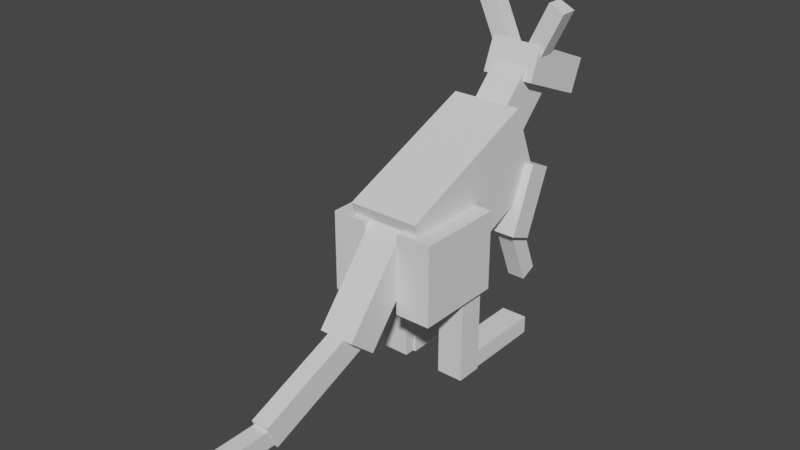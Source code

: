 # Source: Kangaroo3.blend  (saved by Blender 2.91.10; exported with 4.5.12 LTS)
import bpy
from mathutils import Matrix  # noqa: F401  (used for matrix-valued properties, if any)

bpy.ops.wm.read_factory_settings(use_empty=True)
scene = bpy.context.scene
scene.name = 'Scene'

# ---- collections
col_collection = bpy.data.collections.new('Collection'); scene.collection.children.link(col_collection)

# ---- world
world_world = bpy.data.worlds.new('World'); scene.world = world_world
world_world.use_nodes = True; world_world.node_tree.nodes.clear()
_N = world_world.node_tree.nodes; _L = world_world.node_tree.links
n0 = _N.new('ShaderNodeOutputWorld'); n0.name = 'World Output'; n0.location = (300, 300)
n1 = _N.new('ShaderNodeBackground'); n1.name = 'Background'; n1.location = (10, 300)
n1.inputs[0].default_value = (0.05088, 0.05088, 0.05088, 1.0)
_L.new(n1.outputs[0], n0.inputs[0])
n0.is_active_output = True
world_world.color = (0.05088, 0.05088, 0.05088)
world_world.use_sun_shadow = False
world_world.sun_shadow_jitter_overblur = 0.0

# ---- meshes
me_w_rfel_018 = bpy.data.meshes.new('Würfel.018')
me_w_rfel_018.from_pydata([(-7.0, -4.0, 0.0), (-7.0, -4.0, 4.0), (-7.0, 2.0, 0.0), (-7.0, 2.0, 4.0), (2.0, -4.0, 0.0), (2.0, -4.0, 4.0), (2.0, 2.0, 0.0), (2.0, 2.0, 4.0)], [], [(0, 1, 3, 2), (2, 3, 7, 6), (6, 7, 5, 4), (4, 5, 1, 0), (2, 6, 4, 0), (7, 3, 1, 5)])
_uv = me_w_rfel_018.uv_layers.new(name='UV-Map')
_uv.uv.foreach_set('vector', [0.1172, 0.5391, 0.1172, 0.5703, 0.07031, 0.5703, 0.07031, 0.5391, 0.07031, 0.5391, 0.07031, 0.5703, 0.0, 0.5703, 0.0, 0.5391, 0.2344, 0.5391, 0.2344, 0.5703, 0.1875, 0.5703, 0.1875, 0.5391, 0.1875, 0.5391, 0.1875, 0.5703, 0.1172, 0.5703, 0.1172, 0.5391, 0.1172, 0.5703, 0.1172, 0.6406, 0.1641, 0.6406, 0.1641, 0.5703, 0.07031, 0.6406, 0.07031, 0.5703, 0.1172, 0.5703, 0.1172, 0.6406])
me_w_rfel_018.use_remesh_fix_poles = True
me_w_rfel_018.use_remesh_preserve_attributes = False
me_w_rfel_018.use_mirror_vertex_groups = False
me_w_rfel_018.update()
me_w_rfel_019 = bpy.data.meshes.new('Würfel.019')
me_w_rfel_019.from_pydata([(-7.0, -3.0, 0.0), (-7.0, -3.0, 5.0), (-7.0, 1.0, 0.0), (-7.0, 1.0, 5.0), (4.0, -3.0, 0.0), (4.0, -3.0, 5.0), (4.0, 1.0, 0.0), (4.0, 1.0, 5.0)], [], [(0, 1, 3, 2), (2, 3, 7, 6), (6, 7, 5, 4), (4, 5, 1, 0), (2, 6, 4, 0), (7, 3, 1, 5)])
_uv = me_w_rfel_019.uv_layers.new(name='UV-Map')
_uv.uv.foreach_set('vector', [0.4531, 0.5312, 0.4531, 0.5703, 0.4219, 0.5703, 0.4219, 0.5312, 0.4219, 0.5312, 0.4219, 0.5703, 0.3359, 0.5703, 0.3359, 0.5312, 0.5703, 0.5312, 0.5703, 0.5703, 0.5391, 0.5703, 0.5391, 0.5312, 0.5391, 0.5312, 0.5391, 0.5703, 0.4531, 0.5703, 0.4531, 0.5312, 0.4531, 0.5703, 0.4531, 0.6562, 0.4844, 0.6562, 0.4844, 0.5703, 0.4219, 0.6562, 0.4219, 0.5703, 0.4531, 0.5703, 0.4531, 0.6562])
me_w_rfel_019.use_remesh_fix_poles = True
me_w_rfel_019.use_remesh_preserve_attributes = False
me_w_rfel_019.use_mirror_vertex_groups = False
me_w_rfel_019.update()
me_w_rfel_020 = bpy.data.meshes.new('Würfel.020')
me_w_rfel_020.from_pydata([(0.0, -5.0, -2.0), (0.0, -5.0, 8.0), (0.0, 3.0, -2.0), (0.0, 3.0, 8.0), (18.0, -5.0, -2.0), (18.0, -5.0, 8.0), (18.0, 3.0, -2.0), (18.0, 3.0, 8.0)], [], [(0, 1, 3, 2), (2, 3, 7, 6), (6, 7, 5, 4), (4, 5, 1, 0), (2, 6, 4, 0), (7, 3, 1, 5)])
_uv = me_w_rfel_020.uv_layers.new(name='UV-Map')
_uv.uv.foreach_set('vector', [0.2031, 0.7812, 0.2031, 0.8594, 0.1406, 0.8594, 0.1406, 0.7812, 0.1406, 0.7812, 0.1406, 0.8594, 0.0, 0.8594, 0.0, 0.7812, 0.4062, 0.7812, 0.4062, 0.8594, 0.3438, 0.8594, 0.3438, 0.7812, 0.3438, 0.7812, 0.3438, 0.8594, 0.2031, 0.8594, 0.2031, 0.7812, 0.2031, 0.8594, 0.2031, 1.0, 0.2656, 1.0, 0.2656, 0.8594, 0.1406, 1.0, 0.1406, 0.8594, 0.2031, 0.8594, 0.2031, 1.0])
me_w_rfel_020.use_remesh_fix_poles = True
me_w_rfel_020.use_remesh_preserve_attributes = False
me_w_rfel_020.use_mirror_vertex_groups = False
me_w_rfel_020.update()
me_w_rfel_021 = bpy.data.meshes.new('Würfel.021')
me_w_rfel_021.from_pydata([(0.0, -3.0, 0.0), (0.0, -3.0, 9.0), (0.0, 1.0, 0.0), (0.0, 1.0, 9.0), (10.0, -3.0, 0.0), (10.0, -3.0, 9.0), (10.0, 1.0, 0.0), (10.0, 1.0, 9.0)], [], [(0, 1, 3, 2), (2, 3, 7, 6), (6, 7, 5, 4), (4, 5, 1, 0), (2, 6, 4, 0), (7, 3, 1, 5)])
_uv = me_w_rfel_021.uv_layers.new(name='UV-Map')
_uv.uv.foreach_set('vector', [0.4531, 0.7109, 0.4531, 0.7812, 0.4219, 0.7812, 0.4219, 0.7109, 0.4219, 0.7109, 0.4219, 0.7812, 0.3438, 0.7812, 0.3438, 0.7109, 0.5625, 0.7109, 0.5625, 0.7812, 0.5312, 0.7812, 0.5312, 0.7109, 0.5312, 0.7109, 0.5312, 0.7812, 0.4531, 0.7812, 0.4531, 0.7109, 0.4531, 0.7812, 0.4531, 0.8594, 0.4844, 0.8594, 0.4844, 0.7812, 0.4219, 0.8594, 0.4219, 0.7812, 0.4531, 0.7812, 0.4531, 0.8594])
me_w_rfel_021.use_remesh_fix_poles = True
me_w_rfel_021.use_remesh_preserve_attributes = False
me_w_rfel_021.use_mirror_vertex_groups = False
me_w_rfel_021.update()
me_w_rfel_022 = bpy.data.meshes.new('Würfel.022')
me_w_rfel_022.from_pydata([(0.0, -3.0, 0.0), (0.0, -3.0, 9.0), (0.0, 1.0, 0.0), (0.0, 1.0, 9.0), (10.0, -3.0, 0.0), (10.0, -3.0, 9.0), (10.0, 1.0, 0.0), (10.0, 1.0, 9.0)], [], [(0, 1, 3, 2), (2, 3, 7, 6), (6, 7, 5, 4), (4, 5, 1, 0), (2, 6, 4, 0), (7, 3, 1, 5)])
_uv = me_w_rfel_022.uv_layers.new(name='UV-Map')
_uv.uv.foreach_set('vector', [0.3125, 0.5703, 0.3125, 0.6406, 0.2812, 0.6406, 0.2812, 0.5703, 0.2812, 0.5703, 0.2812, 0.6406, 0.2031, 0.6406, 0.2031, 0.5703, 0.4219, 0.5703, 0.4219, 0.6406, 0.3906, 0.6406, 0.3906, 0.5703, 0.3906, 0.5703, 0.3906, 0.6406, 0.3125, 0.6406, 0.3125, 0.5703, 0.3125, 0.6406, 0.3125, 0.7188, 0.3438, 0.7188, 0.3438, 0.6406, 0.2812, 0.7188, 0.2812, 0.6406, 0.3125, 0.6406, 0.3125, 0.7188])
me_w_rfel_022.use_remesh_fix_poles = True
me_w_rfel_022.use_remesh_preserve_attributes = False
me_w_rfel_022.use_mirror_vertex_groups = False
me_w_rfel_022.update()
me_w_rfel_023 = bpy.data.meshes.new('Würfel.023')
me_w_rfel_023.from_pydata([(-1.0, 0.0, -4.0), (-1.0, 0.0, 2.0), (-1.0, 2.0, -4.0), (-1.0, 2.0, 2.0), (1.0, 0.0, -4.0), (1.0, 0.0, 2.0), (1.0, 2.0, -4.0), (1.0, 2.0, 2.0)], [], [(0, 1, 3, 2), (2, 3, 7, 6), (6, 7, 5, 4), (4, 5, 1, 0), (2, 6, 4, 0), (7, 3, 1, 5)])
_uv = me_w_rfel_023.uv_layers.new(name='UV-Map')
_uv.uv.foreach_set('vector', [0.2656, 0.7188, 0.2656, 0.7656, 0.25, 0.7656, 0.25, 0.7188, 0.25, 0.7188, 0.25, 0.7656, 0.2344, 0.7656, 0.2344, 0.7188, 0.2969, 0.7188, 0.2969, 0.7656, 0.2812, 0.7656, 0.2812, 0.7188, 0.2812, 0.7188, 0.2812, 0.7656, 0.2656, 0.7656, 0.2656, 0.7188, 0.2656, 0.7656, 0.2656, 0.7812, 0.2812, 0.7812, 0.2812, 0.7656, 0.25, 0.7812, 0.25, 0.7656, 0.2656, 0.7656, 0.2656, 0.7812])
me_w_rfel_023.use_remesh_fix_poles = True
me_w_rfel_023.use_remesh_preserve_attributes = False
me_w_rfel_023.use_mirror_vertex_groups = False
me_w_rfel_023.update()
me_w_rfel_024 = bpy.data.meshes.new('Würfel.024')
me_w_rfel_024.from_pydata([(-1.0, 0.0, -4.0), (-1.0, 0.0, 2.0), (-1.0, 2.0, -4.0), (-1.0, 2.0, 2.0), (1.0, 0.0, -4.0), (1.0, 0.0, 2.0), (1.0, 2.0, -4.0), (1.0, 2.0, 2.0)], [], [(0, 1, 3, 2), (2, 3, 7, 6), (6, 7, 5, 4), (4, 5, 1, 0), (2, 6, 4, 0), (7, 3, 1, 5)])
_uv = me_w_rfel_024.uv_layers.new(name='UV-Map')
_uv.uv.foreach_set('vector', [0.2031, 0.7188, 0.2031, 0.7656, 0.1875, 0.7656, 0.1875, 0.7188, 0.1875, 0.7188, 0.1875, 0.7656, 0.1719, 0.7656, 0.1719, 0.7188, 0.2344, 0.7188, 0.2344, 0.7656, 0.2188, 0.7656, 0.2188, 0.7188, 0.2188, 0.7188, 0.2188, 0.7656, 0.2031, 0.7656, 0.2031, 0.7188, 0.2031, 0.7656, 0.2031, 0.7812, 0.2188, 0.7812, 0.2188, 0.7656, 0.1875, 0.7812, 0.1875, 0.7656, 0.2031, 0.7656, 0.2031, 0.7812])
me_w_rfel_024.use_remesh_fix_poles = True
me_w_rfel_024.use_remesh_preserve_attributes = False
me_w_rfel_024.use_mirror_vertex_groups = False
me_w_rfel_024.update()
me_w_rfel_025 = bpy.data.meshes.new('Würfel.025')
me_w_rfel_025.from_pydata([(0.0, -3.0, -3.0), (0.0, -3.0, 1.0), (0.0, 1.0, -3.0), (0.0, 1.0, 1.0), (14.0, -3.0, -3.0), (14.0, -3.0, 1.0), (14.0, 1.0, -3.0), (14.0, 1.0, 1.0)], [], [(0, 1, 3, 2), (2, 3, 7, 6), (6, 7, 5, 4), (4, 5, 1, 0), (2, 6, 4, 0), (7, 3, 1, 5)])
_uv = me_w_rfel_025.uv_layers.new(name='UV-Map')
_uv.uv.foreach_set('vector', [0.1406, 0.6406, 0.1406, 0.6719, 0.1094, 0.6719, 0.1094, 0.6406, 0.1094, 0.6406, 0.1094, 0.6719, 0.0, 0.6719, 0.0, 0.6406, 0.2812, 0.6406, 0.2812, 0.6719, 0.25, 0.6719, 0.25, 0.6406, 0.25, 0.6406, 0.25, 0.6719, 0.1406, 0.6719, 0.1406, 0.6406, 0.1406, 0.6719, 0.1406, 0.7812, 0.1719, 0.7812, 0.1719, 0.6719, 0.1094, 0.7812, 0.1094, 0.6719, 0.1406, 0.6719, 0.1406, 0.7812])
me_w_rfel_025.use_remesh_fix_poles = True
me_w_rfel_025.use_remesh_preserve_attributes = False
me_w_rfel_025.use_mirror_vertex_groups = False
me_w_rfel_025.update()
me_w_rfel_026 = bpy.data.meshes.new('Würfel.026')
me_w_rfel_026.from_pydata([(0.0, -2.0, 0.0), (0.0, -2.0, 3.0), (0.0, 0.0, 0.0), (0.0, 0.0, 3.0), (13.0, -2.0, 0.0), (13.0, -2.0, 3.0), (13.0, 0.0, 0.0), (13.0, 0.0, 3.0)], [], [(0, 1, 3, 2), (2, 3, 7, 6), (6, 7, 5, 4), (4, 5, 1, 0), (2, 6, 4, 0), (7, 3, 1, 5)])
_uv = me_w_rfel_026.uv_layers.new(name='UV-Map')
_uv.uv.foreach_set('vector', [0.3828, 0.875, 0.3828, 0.8984, 0.3672, 0.8984, 0.3672, 0.875, 0.3672, 0.875, 0.3672, 0.8984, 0.2656, 0.8984, 0.2656, 0.875, 0.5, 0.875, 0.5, 0.8984, 0.4844, 0.8984, 0.4844, 0.875, 0.4844, 0.875, 0.4844, 0.8984, 0.3828, 0.8984, 0.3828, 0.875, 0.3828, 0.8984, 0.3828, 1.0, 0.3984, 1.0, 0.3984, 0.8984, 0.3672, 1.0, 0.3672, 0.8984, 0.3828, 0.8984, 0.3828, 1.0])
me_w_rfel_026.use_remesh_fix_poles = True
me_w_rfel_026.use_remesh_preserve_attributes = False
me_w_rfel_026.use_mirror_vertex_groups = False
me_w_rfel_026.update()
me_w_rfel_027 = bpy.data.meshes.new('Würfel.027')
me_w_rfel_027.from_pydata([(0.0, 0.0, -10.0), (0.0, 0.0, 1.0), (0.0, 3.0, -10.0), (0.0, 3.0, 1.0), (3.0, 0.0, -10.0), (3.0, 0.0, 1.0), (3.0, 3.0, -10.0), (3.0, 3.0, 1.0)], [], [(0, 1, 3, 2), (2, 3, 7, 6), (6, 7, 5, 4), (4, 5, 1, 0), (2, 6, 4, 0), (7, 3, 1, 5)])
_uv = me_w_rfel_027.uv_layers.new(name='UV-Map')
_uv.uv.foreach_set('vector', [0.04688, 0.6719, 0.04688, 0.7578, 0.02344, 0.7578, 0.02344, 0.6719, 0.02344, 0.6719, 0.02344, 0.7578, 0.0, 0.7578, 0.0, 0.6719, 0.09375, 0.6719, 0.09375, 0.7578, 0.07031, 0.7578, 0.07031, 0.6719, 0.07031, 0.6719, 0.07031, 0.7578, 0.04688, 0.7578, 0.04688, 0.6719, 0.04688, 0.7578, 0.04688, 0.7812, 0.07031, 0.7812, 0.07031, 0.7578, 0.02344, 0.7812, 0.02344, 0.7578, 0.04688, 0.7578, 0.04688, 0.7812])
me_w_rfel_027.use_remesh_fix_poles = True
me_w_rfel_027.use_remesh_preserve_attributes = False
me_w_rfel_027.use_mirror_vertex_groups = False
me_w_rfel_027.update()
me_w_rfel_028 = bpy.data.meshes.new('Würfel.028')
me_w_rfel_028.from_pydata([(0.0, 0.0, -10.0), (0.0, 0.0, 1.0), (0.0, 3.0, -10.0), (0.0, 3.0, 1.0), (3.0, 0.0, -10.0), (3.0, 0.0, 1.0), (3.0, 3.0, -10.0), (3.0, 3.0, 1.0)], [], [(0, 1, 3, 2), (2, 3, 7, 6), (6, 7, 5, 4), (4, 5, 1, 0), (2, 6, 4, 0), (7, 3, 1, 5)])
_uv = me_w_rfel_028.uv_layers.new(name='UV-Map')
_uv.uv.foreach_set('vector', [0.04688, 0.8906, 0.04688, 0.9766, 0.02344, 0.9766, 0.02344, 0.8906, 0.02344, 0.8906, 0.02344, 0.9766, 0.0, 0.9766, 0.0, 0.8906, 0.09375, 0.8906, 0.09375, 0.9766, 0.07031, 0.9766, 0.07031, 0.8906, 0.07031, 0.8906, 0.07031, 0.9766, 0.04688, 0.9766, 0.04688, 0.8906, 0.04688, 0.9766, 0.04688, 1.0, 0.07031, 1.0, 0.07031, 0.9766, 0.02344, 1.0, 0.02344, 0.9766, 0.04688, 0.9766, 0.04688, 1.0])
me_w_rfel_028.use_remesh_fix_poles = True
me_w_rfel_028.use_remesh_preserve_attributes = False
me_w_rfel_028.use_mirror_vertex_groups = False
me_w_rfel_028.update()
me_w_rfel_029 = bpy.data.meshes.new('Würfel.029')
me_w_rfel_029.from_pydata([(0.0, -1.0, 0.0), (0.0, -1.0, 2.0), (0.0, 1.0, 0.0), (0.0, 1.0, 2.0), (9.0, -1.0, 0.0), (9.0, -1.0, 2.0), (9.0, 1.0, 0.0), (9.0, 1.0, 2.0)], [], [(0, 1, 3, 2), (2, 3, 7, 6), (6, 7, 5, 4), (4, 5, 1, 0), (2, 6, 4, 0), (7, 3, 1, 5)])
_uv = me_w_rfel_029.uv_layers.new(name='UV-Map')
_uv.uv.foreach_set('vector', [0.5625, 0.4375, 0.5625, 0.4531, 0.5469, 0.4531, 0.5469, 0.4375, 0.5469, 0.4375, 0.5469, 0.4531, 0.4766, 0.4531, 0.4766, 0.4375, 0.6484, 0.4375, 0.6484, 0.4531, 0.6328, 0.4531, 0.6328, 0.4375, 0.6328, 0.4375, 0.6328, 0.4531, 0.5625, 0.4531, 0.5625, 0.4375, 0.5625, 0.4531, 0.5625, 0.5234, 0.5781, 0.5234, 0.5781, 0.4531, 0.5469, 0.5234, 0.5469, 0.4531, 0.5625, 0.4531, 0.5625, 0.5234])
me_w_rfel_029.use_remesh_fix_poles = True
me_w_rfel_029.use_remesh_preserve_attributes = False
me_w_rfel_029.use_mirror_vertex_groups = False
me_w_rfel_029.update()
me_w_rfel_030 = bpy.data.meshes.new('Würfel.030')
me_w_rfel_030.from_pydata([(-8.0, 0.0, 0.0), (-8.0, 0.0, 2.0), (-8.0, 3.0, 0.0), (-8.0, 3.0, 2.0), (3.0, 0.0, 0.0), (3.0, 0.0, 2.0), (3.0, 3.0, 0.0), (3.0, 3.0, 2.0)], [], [(0, 1, 3, 2), (2, 3, 7, 6), (6, 7, 5, 4), (4, 5, 1, 0), (2, 6, 4, 0), (7, 3, 1, 5)])
_uv = me_w_rfel_030.uv_layers.new(name='UV-Map')
_uv.uv.foreach_set('vector', [0.2578, 0.4688, 0.2578, 0.4844, 0.2344, 0.4844, 0.2344, 0.4688, 0.2344, 0.4688, 0.2344, 0.4844, 0.1484, 0.4844, 0.1484, 0.4688, 0.3672, 0.4688, 0.3672, 0.4844, 0.3438, 0.4844, 0.3438, 0.4688, 0.3438, 0.4688, 0.3438, 0.4844, 0.2578, 0.4844, 0.2578, 0.4688, 0.2578, 0.4844, 0.2578, 0.5703, 0.2812, 0.5703, 0.2812, 0.4844, 0.2344, 0.5703, 0.2344, 0.4844, 0.2578, 0.4844, 0.2578, 0.5703])
me_w_rfel_030.use_remesh_fix_poles = True
me_w_rfel_030.use_remesh_preserve_attributes = False
me_w_rfel_030.use_mirror_vertex_groups = False
me_w_rfel_030.update()
me_w_rfel_031 = bpy.data.meshes.new('Würfel.031')
me_w_rfel_031.from_pydata([(-8.0, 0.0, 0.0), (-8.0, 0.0, 2.0), (-8.0, 3.0, 0.0), (-8.0, 3.0, 2.0), (3.0, 0.0, 0.0), (3.0, 0.0, 2.0), (3.0, 3.0, 0.0), (3.0, 3.0, 2.0)], [], [(0, 1, 3, 2), (2, 3, 7, 6), (6, 7, 5, 4), (4, 5, 1, 0), (2, 6, 4, 0), (7, 3, 1, 5)])
_uv = me_w_rfel_031.uv_layers.new(name='UV-Map')
_uv.uv.foreach_set('vector', [0.5078, 0.8984, 0.5078, 0.9141, 0.4844, 0.9141, 0.4844, 0.8984, 0.4844, 0.8984, 0.4844, 0.9141, 0.3984, 0.9141, 0.3984, 0.8984, 0.6172, 0.8984, 0.6172, 0.9141, 0.5938, 0.9141, 0.5938, 0.8984, 0.5938, 0.8984, 0.5938, 0.9141, 0.5078, 0.9141, 0.5078, 0.8984, 0.5078, 0.9141, 0.5078, 1.0, 0.5312, 1.0, 0.5312, 0.9141, 0.4844, 1.0, 0.4844, 0.9141, 0.5078, 0.9141, 0.5078, 1.0])
me_w_rfel_031.use_remesh_fix_poles = True
me_w_rfel_031.use_remesh_preserve_attributes = False
me_w_rfel_031.use_mirror_vertex_groups = False
me_w_rfel_031.update()
me_w_rfel_032 = bpy.data.meshes.new('Würfel.032')
me_w_rfel_032.from_pydata([(-1.0, -1.0, -7.0), (-1.0, -1.0, 1.0), (-1.0, 2.0, -7.0), (-1.0, 2.0, 1.0), (2.0, -1.0, -7.0), (2.0, -1.0, 1.0), (2.0, 2.0, -7.0), (2.0, 2.0, 1.0)], [], [(0, 1, 3, 2), (2, 3, 7, 6), (6, 7, 5, 4), (4, 5, 1, 0), (2, 6, 4, 0), (7, 3, 1, 5)])
_uv = me_w_rfel_032.uv_layers.new(name='UV-Map')
_uv.uv.foreach_set('vector', [0.3516, 0.4453, 0.3516, 0.5078, 0.3281, 0.5078, 0.3281, 0.4453, 0.3281, 0.4453, 0.3281, 0.5078, 0.3047, 0.5078, 0.3047, 0.4453, 0.3984, 0.4453, 0.3984, 0.5078, 0.375, 0.5078, 0.375, 0.4453, 0.375, 0.4453, 0.375, 0.5078, 0.3516, 0.5078, 0.3516, 0.4453, 0.3516, 0.5078, 0.3516, 0.5312, 0.375, 0.5312, 0.375, 0.5078, 0.3281, 0.5312, 0.3281, 0.5078, 0.3516, 0.5078, 0.3516, 0.5312])
me_w_rfel_032.use_remesh_fix_poles = True
me_w_rfel_032.use_remesh_preserve_attributes = False
me_w_rfel_032.use_mirror_vertex_groups = False
me_w_rfel_032.update()
me_w_rfel_033 = bpy.data.meshes.new('Würfel.033')
me_w_rfel_033.from_pydata([(-1.0, -1.0, -7.0), (-1.0, -1.0, 1.0), (-1.0, 2.0, -7.0), (-1.0, 2.0, 1.0), (2.0, -1.0, -7.0), (2.0, -1.0, 1.0), (2.0, 2.0, -7.0), (2.0, 2.0, 1.0)], [], [(0, 1, 3, 2), (2, 3, 7, 6), (6, 7, 5, 4), (4, 5, 1, 0), (2, 6, 4, 0), (7, 3, 1, 5)])
_uv = me_w_rfel_033.uv_layers.new(name='UV-Map')
_uv.uv.foreach_set('vector', [0.04688, 0.4453, 0.04688, 0.5078, 0.02344, 0.5078, 0.02344, 0.4453, 0.02344, 0.4453, 0.02344, 0.5078, 0.0, 0.5078, 0.0, 0.4453, 0.09375, 0.4453, 0.09375, 0.5078, 0.07031, 0.5078, 0.07031, 0.4453, 0.07031, 0.4453, 0.07031, 0.5078, 0.04688, 0.5078, 0.04688, 0.4453, 0.04688, 0.5078, 0.04688, 0.5312, 0.07031, 0.5312, 0.07031, 0.5078, 0.02344, 0.5312, 0.02344, 0.5078, 0.04688, 0.5078, 0.04688, 0.5312])
me_w_rfel_033.use_remesh_fix_poles = True
me_w_rfel_033.use_remesh_preserve_attributes = False
me_w_rfel_033.use_mirror_vertex_groups = False
me_w_rfel_033.update()
me_w_rfel_034 = bpy.data.meshes.new('Würfel.034')
me_w_rfel_034.from_pydata([(-2.0, 0.0, -6.0), (-2.0, 0.0, 2.0), (-2.0, 2.0, -6.0), (-2.0, 2.0, 2.0), (0.0, 0.0, -6.0), (0.0, 0.0, 2.0), (0.0, 2.0, -6.0), (0.0, 2.0, 2.0)], [], [(0, 1, 3, 2), (2, 3, 7, 6), (6, 7, 5, 4), (4, 5, 1, 0), (2, 6, 4, 0), (7, 3, 1, 5)])
_uv = me_w_rfel_034.uv_layers.new(name='UV-Map')
_uv.uv.foreach_set('vector', [0.5156, 0.6328, 0.5156, 0.6953, 0.5, 0.6953, 0.5, 0.6328, 0.5, 0.6328, 0.5, 0.6953, 0.4844, 0.6953, 0.4844, 0.6328, 0.5469, 0.6328, 0.5469, 0.6953, 0.5312, 0.6953, 0.5312, 0.6328, 0.5312, 0.6328, 0.5312, 0.6953, 0.5156, 0.6953, 0.5156, 0.6328, 0.5156, 0.6953, 0.5156, 0.7109, 0.5312, 0.7109, 0.5312, 0.6953, 0.5, 0.7109, 0.5, 0.6953, 0.5156, 0.6953, 0.5156, 0.7109])
me_w_rfel_034.use_remesh_fix_poles = True
me_w_rfel_034.use_remesh_preserve_attributes = False
me_w_rfel_034.use_mirror_vertex_groups = False
me_w_rfel_034.update()
me_w_rfel_035 = bpy.data.meshes.new('Würfel.035')
me_w_rfel_035.from_pydata([(-2.0, 0.0, -6.0), (-2.0, 0.0, 2.0), (-2.0, 2.0, -6.0), (-2.0, 2.0, 2.0), (0.0, 0.0, -6.0), (0.0, 0.0, 2.0), (0.0, 2.0, -6.0), (0.0, 2.0, 2.0)], [], [(0, 1, 3, 2), (2, 3, 7, 6), (6, 7, 5, 4), (4, 5, 1, 0), (2, 6, 4, 0), (7, 3, 1, 5)])
_uv = me_w_rfel_035.uv_layers.new(name='UV-Map')
_uv.uv.foreach_set('vector', [0.5156, 0.8203, 0.5156, 0.8828, 0.5, 0.8828, 0.5, 0.8203, 0.5, 0.8203, 0.5, 0.8828, 0.4844, 0.8828, 0.4844, 0.8203, 0.5469, 0.8203, 0.5469, 0.8828, 0.5312, 0.8828, 0.5312, 0.8203, 0.5312, 0.8203, 0.5312, 0.8828, 0.5156, 0.8828, 0.5156, 0.8203, 0.5156, 0.8828, 0.5156, 0.8984, 0.5312, 0.8984, 0.5312, 0.8828, 0.5, 0.8984, 0.5, 0.8828, 0.5156, 0.8828, 0.5156, 0.8984])
me_w_rfel_035.use_remesh_fix_poles = True
me_w_rfel_035.use_remesh_preserve_attributes = False
me_w_rfel_035.use_mirror_vertex_groups = False
me_w_rfel_035.update()
arm_skelett = bpy.data.armatures.new('Skelett')  # bones are not reproduced
arm_skelett_001 = bpy.data.armatures.new('Skelett.001')  # bones are not reproduced
arm_skelett_002 = bpy.data.armatures.new('Skelett.002')  # bones are not reproduced
arm_skelett_003 = bpy.data.armatures.new('Skelett.003')  # bones are not reproduced
arm_skelett_004 = bpy.data.armatures.new('Skelett.004')  # bones are not reproduced
arm_skelett_005 = bpy.data.armatures.new('Skelett.005')  # bones are not reproduced
arm_skelett_006 = bpy.data.armatures.new('Skelett.006')  # bones are not reproduced
arm_skelett_007 = bpy.data.armatures.new('Skelett.007')  # bones are not reproduced
arm_skelett_008 = bpy.data.armatures.new('Skelett.008')  # bones are not reproduced
arm_skelett_009 = bpy.data.armatures.new('Skelett.009')  # bones are not reproduced
arm_skelett_010 = bpy.data.armatures.new('Skelett.010')  # bones are not reproduced
arm_skelett_011 = bpy.data.armatures.new('Skelett.011')  # bones are not reproduced

# ---- objects
ob_cube_001 = bpy.data.objects.new('cube.001', me_w_rfel_018)
ob_cube_002 = bpy.data.objects.new('cube.002', me_w_rfel_019)
ob_cube_003 = bpy.data.objects.new('cube.003', me_w_rfel_020)
ob_cube_004 = bpy.data.objects.new('cube.004', me_w_rfel_021)
ob_cube_005 = bpy.data.objects.new('cube.005', me_w_rfel_022)
ob_cube_006 = bpy.data.objects.new('cube.006', me_w_rfel_023)
ob_cube_007 = bpy.data.objects.new('cube.007', me_w_rfel_024)
ob_cube_008 = bpy.data.objects.new('cube.008', me_w_rfel_025)
ob_cube_009 = bpy.data.objects.new('cube.009', me_w_rfel_026)
ob_cube_010 = bpy.data.objects.new('cube.010', me_w_rfel_027)
ob_cube_011 = bpy.data.objects.new('cube.011', me_w_rfel_028)
ob_cube_012 = bpy.data.objects.new('cube.012', me_w_rfel_029)
ob_cube_013 = bpy.data.objects.new('cube.013', me_w_rfel_030)
ob_cube_014 = bpy.data.objects.new('cube.014', me_w_rfel_031)
ob_cube_015 = bpy.data.objects.new('cube.015', me_w_rfel_032)
ob_cube_016 = bpy.data.objects.new('cube.016', me_w_rfel_033)
ob_cube_017 = bpy.data.objects.new('cube.017', me_w_rfel_034)
ob_cube = bpy.data.objects.new('cube', me_w_rfel_035)
ob_skelett = bpy.data.objects.new('Skelett', arm_skelett)
ob_skelett_001 = bpy.data.objects.new('Skelett.001', arm_skelett_001)
ob_skelett_002 = bpy.data.objects.new('Skelett.002', arm_skelett_002)
ob_skelett_003 = bpy.data.objects.new('Skelett.003', arm_skelett_003)
ob_skelett_004 = bpy.data.objects.new('Skelett.004', arm_skelett_004)
ob_skelett_005 = bpy.data.objects.new('Skelett.005', arm_skelett_005)
ob_skelett_006 = bpy.data.objects.new('Skelett.006', arm_skelett_006)
ob_skelett_007 = bpy.data.objects.new('Skelett.007', arm_skelett_007)
ob_skelett_008 = bpy.data.objects.new('Skelett.008', arm_skelett_008)
ob_skelett_009 = bpy.data.objects.new('Skelett.009', arm_skelett_009)
ob_skelett_010 = bpy.data.objects.new('Skelett.010', arm_skelett_010)
ob_skelett_011 = bpy.data.objects.new('Skelett.011', arm_skelett_011)

# ---- transforms, parenting, visibility, modifiers, constraints
ob_cube_001.parent = ob_skelett
ob_cube_001.matrix_parent_inverse = Matrix(((0.4331, -0.0, 0.0, -0.0), (-0.0, 0.3647, -0.2336, 1.486), (0.0, 0.2336, 0.3647, -5.188), (-0.0, 0.0, -0.0, 1.0)))
ob_cube_001.location = (0.3889, 4.251, 13.11)
ob_cube_001.rotation_euler = (0.0, -0.3927, -1.57)
ob_cube_001.scale = (0.4653, 0.4653, 0.4653)
ob_cube_001.lineart.crease_threshold = 0.0
_vg = ob_cube_001.vertex_groups.new(name='Bone')
_vg.add([0, 1, 2, 3, 4, 5, 6, 7], 1.0, 'REPLACE')
_m = ob_cube_001.modifiers.new('Skelett', 'ARMATURE')
_m.object = ob_skelett
ob_cube_002.parent = ob_skelett_001
ob_cube_002.matrix_parent_inverse = Matrix(((0.4515, -0.0, 0.0, -0.0), (-0.0, 0.325, -0.3133, 2.709), (0.0, 0.3133, 0.325, -3.076), (-0.0, 0.0, -0.0, 1.0)))
ob_cube_002.location = (0.3889, 3.13, 10.32)
ob_cube_002.rotation_euler = (0.0, 0.7854, -1.57)
ob_cube_002.scale = (0.4653, 0.4653, 0.4653)
ob_cube_002.lineart.crease_threshold = 0.0
_vg = ob_cube_002.vertex_groups.new(name='Bone')
_vg.add([0, 1, 2, 3, 4, 5, 6, 7], 1.0, 'REPLACE')
_m = ob_cube_002.modifiers.new('Skelett', 'ARMATURE')
_m.object = ob_skelett_001
ob_cube_003.parent = ob_skelett_002
ob_cube_003.matrix_parent_inverse = Matrix(((0.3071, -0.0, -0.0, -0.0), (-0.0, 0.3071, 0.0, 0.4313), (-0.0, -0.0, 0.3071, -3.288), (-0.0, 0.0, -0.0, 1.0)))
ob_cube_003.location = (0.3889, 3.13, 9.345)
ob_cube_003.rotation_euler = (0.0, 0.3927, -1.57)
ob_cube_003.scale = (0.4653, 0.4653, 0.4653)
ob_cube_003.lineart.crease_threshold = 0.0
_vg = ob_cube_003.vertex_groups.new(name='Bone')
_vg.add([0, 1, 2, 3, 4, 5, 6, 7], 1.0, 'REPLACE')
_m = ob_cube_003.modifiers.new('Skelett', 'ARMATURE')
_m.object = ob_skelett_002
ob_cube_004.parent = ob_skelett_002
ob_cube_004.matrix_parent_inverse = Matrix(((0.3071, -0.0, -0.0, -0.0), (-0.0, 0.3071, 0.0, 0.4313), (-0.0, -0.0, 0.3071, -3.288), (-0.0, 0.0, -0.0, 1.0)))
ob_cube_004.location = (-1.47, -1.524, 4.734)
ob_cube_004.rotation_euler = (0.0, -0.0, -1.57)
ob_cube_004.scale = (0.4653, 0.4653, 0.4653)
ob_cube_004.lineart.crease_threshold = 0.0
_vg = ob_cube_004.vertex_groups.new(name='Bone')
_vg.add([0, 1, 2, 3, 4, 5, 6, 7], 1.0, 'REPLACE')
_m = ob_cube_004.modifiers.new('Skelett', 'ARMATURE')
_m.object = ob_skelett_002
ob_cube_005.parent = ob_skelett_002
ob_cube_005.matrix_parent_inverse = Matrix(((0.3071, -0.0, -0.0, -0.0), (-0.0, 0.3071, 0.0, 0.4313), (-0.0, -0.0, 0.3071, -3.288), (-0.0, 0.0, -0.0, 1.0)))
ob_cube_005.location = (2.252, -1.523, 4.734)
ob_cube_005.rotation_euler = (0.0, -0.0, -1.57)
ob_cube_005.scale = (0.4653, 0.4653, 0.4653)
ob_cube_005.lineart.crease_threshold = 0.0
_vg = ob_cube_005.vertex_groups.new(name='Bone')
_vg.add([0, 1, 2, 3, 4, 5, 6, 7], 1.0, 'REPLACE')
_m = ob_cube_005.modifiers.new('Skelett', 'ARMATURE')
_m.object = ob_skelett_002
ob_cube_006.parent = ob_skelett
ob_cube_006.matrix_parent_inverse = Matrix(((0.4331, -0.0, 0.0, -0.0), (-0.0, 0.3647, -0.2336, 1.486), (0.0, 0.2336, 0.3647, -5.188), (-0.0, 0.0, -0.0, 1.0)))
ob_cube_006.location = (1.218, 4.597, 16.48)
ob_cube_006.rotation_euler = (-0.4479, 0.0001839, -1.57)
ob_cube_006.scale = (0.4653, 0.4653, 0.4653)
ob_cube_006.lineart.crease_threshold = 0.0
_vg = ob_cube_006.vertex_groups.new(name='Bone')
_vg.add([0, 1, 2, 3, 4, 5, 6, 7], 1.0, 'REPLACE')
_m = ob_cube_006.modifiers.new('Skelett', 'ARMATURE')
_m.object = ob_skelett
ob_cube_007.parent = ob_skelett
ob_cube_007.matrix_parent_inverse = Matrix(((0.4331, -0.0, 0.0, -0.0), (-0.0, 0.3647, -0.2336, 1.486), (0.0, 0.2336, 0.3647, -5.188), (-0.0, 0.0, -0.0, 1.0)))
ob_cube_007.location = (-2.058, 4.596, 16.09)
ob_cube_007.rotation_euler = (0.4284, -0.0001764, -1.57)
ob_cube_007.scale = (0.4653, 0.4653, 0.4653)
ob_cube_007.lineart.crease_threshold = 0.0
_vg = ob_cube_007.vertex_groups.new(name='Bone')
_vg.add([0, 1, 2, 3, 4, 5, 6, 7], 1.0, 'REPLACE')
_m = ob_cube_007.modifiers.new('Skelett', 'ARMATURE')
_m.object = ob_skelett
ob_cube_008.parent = ob_skelett_003
ob_cube_008.matrix_parent_inverse = Matrix(((0.3852, 0.0, 0.0, -0.0), (0.0, -0.2929, 0.2501, -3.443), (-0.0, -0.2501, -0.2929, 1.95), (-0.0, 0.0, -0.0, 1.0)))
ob_cube_008.location = (0.3923, -4.781, 9.387)
ob_cube_008.rotation_euler = (6.282e-05, 0.8798, -1.57)
ob_cube_008.scale = (0.4653, 0.4653, 0.4653)
ob_cube_008.lineart.crease_threshold = 0.0
_vg = ob_cube_008.vertex_groups.new(name='Bone')
_vg.add([0, 1, 2, 3, 4, 5, 6, 7], 1.0, 'REPLACE')
_m = ob_cube_008.modifiers.new('Skelett', 'ARMATURE')
_m.object = ob_skelett_003
ob_cube_009.parent = ob_skelett_004
ob_cube_009.matrix_parent_inverse = Matrix(((0.528, 0.0, 0.0, -0.0), (0.0, -0.1599, 0.5032, -3.42), (-0.0, -0.5032, -0.1599, -3.419), (-0.0, 0.0, -0.0, 1.0)))
ob_cube_009.location = (0.3931, -8.045, 3.681)
ob_cube_009.rotation_euler = (0.0, 0.3927, -1.57)
ob_cube_009.scale = (0.4653, 0.4653, 0.4653)
ob_cube_009.lineart.crease_threshold = 0.0
_vg = ob_cube_009.vertex_groups.new(name='Bone')
_vg.add([0, 1, 2, 3, 4, 5, 6, 7], 1.0, 'REPLACE')
_m = ob_cube_009.modifiers.new('Skelett', 'ARMATURE')
_m.object = ob_skelett_004
ob_cube_010.parent = ob_skelett_007
ob_cube_010.matrix_parent_inverse = Matrix(((0.4194, 0.0, 0.0, 0.8322), (0.0, -0.4194, -0.007093, -0.9401), (-0.0, 0.007093, -0.4194, 2.471), (-0.0, 0.0, 0.0, 1.0)))
ob_cube_010.location = (-2.498, -1.661, 4.734)
ob_cube_010.rotation_euler = (0.0, -0.0, -1.57)
ob_cube_010.scale = (0.4653, 0.4653, 0.4653)
ob_cube_010.lineart.crease_threshold = 0.0
_vg = ob_cube_010.vertex_groups.new(name='Bone')
_vg.add([0, 1, 2, 3, 4, 5, 6, 7], 1.0, 'REPLACE')
_m = ob_cube_010.modifiers.new('Skelett', 'ARMATURE')
_m.object = ob_skelett_007
ob_cube_011.parent = ob_skelett_006
ob_cube_011.matrix_parent_inverse = Matrix(((0.4194, -0.0, 0.0, -0.7609), (0.0, -0.4194, -0.007093, -0.9401), (-0.0, 0.007093, -0.4194, 2.471), (-0.0, 0.0, 0.0, 1.0)))
ob_cube_011.location = (1.002, -1.718, 4.734)
ob_cube_011.rotation_euler = (0.0, -0.0, -1.57)
ob_cube_011.scale = (0.4653, 0.4653, 0.4653)
ob_cube_011.lineart.crease_threshold = 0.0
_vg = ob_cube_011.vertex_groups.new(name='Bone')
_vg.add([0, 1, 2, 3, 4, 5, 6, 7], 1.0, 'REPLACE')
_m = ob_cube_011.modifiers.new('Skelett', 'ARMATURE')
_m.object = ob_skelett_006
ob_cube_012.parent = ob_skelett_005
ob_cube_012.matrix_parent_inverse = Matrix(((0.6568, 0.0, 0.0, -0.0), (0.0, -0.008921, 0.6567, -1.423), (-0.0, -0.6567, -0.008921, -8.514), (-0.0, 0.0, -0.0, 1.0)))
ob_cube_012.location = (-0.07008, -13.34, 1.568)
ob_cube_012.rotation_euler = (0.0, -0.0, -1.57)
ob_cube_012.scale = (0.4303, 0.4303, 0.4303)
ob_cube_012.lineart.crease_threshold = 0.0
_vg = ob_cube_012.vertex_groups.new(name='Bone')
_vg.add([0, 1, 2, 3, 4, 5, 6, 7], 1.0, 'REPLACE')
_m = ob_cube_012.modifiers.new('Skelett', 'ARMATURE')
_m.object = ob_skelett_005
ob_cube_013.parent = ob_skelett_011
ob_cube_013.matrix_parent_inverse = Matrix(((0.6657, -0.0, 0.0, 1.245), (-0.0, 0.0297, -0.665, 0.4), (-0.0, 0.665, 0.0297, 1.855), (-0.0, 0.0, -0.0, 1.0)))
ob_cube_013.location = (-2.401, -1.059, 0.0318)
ob_cube_013.rotation_euler = (0.0, -0.0, -1.57)
ob_cube_013.scale = (0.4653, 0.4653, 0.4653)
ob_cube_013.lineart.crease_threshold = 0.0
_vg = ob_cube_013.vertex_groups.new(name='Bone')
_vg.add([0, 1, 2, 3, 4, 5, 6, 7], 1.0, 'REPLACE')
_m = ob_cube_013.modifiers.new('Skelett', 'ARMATURE')
_m.object = ob_skelett_011
ob_cube_014.parent = ob_skelett_010
ob_cube_014.matrix_parent_inverse = Matrix(((0.6657, -0.0, -0.0, -1.149), (-0.0, 0.0297, -0.665, 0.4), (-0.0, 0.665, 0.0297, 1.855), (-0.0, 0.0, -0.0, 1.0)))
ob_cube_014.location = (0.8561, -1.058, 0.02907)
ob_cube_014.rotation_euler = (0.0, -0.0, -1.57)
ob_cube_014.scale = (0.4653, 0.4653, 0.4653)
ob_cube_014.lineart.crease_threshold = 0.0
_vg = ob_cube_014.vertex_groups.new(name='Bone')
_vg.add([0, 1, 2, 3, 4, 5, 6, 7], 1.0, 'REPLACE')
_m = ob_cube_014.modifiers.new('Skelett', 'ARMATURE')
_m.object = ob_skelett_010
ob_cube_015.parent = ob_skelett_009
ob_cube_015.matrix_parent_inverse = Matrix(((0.4194, 0.0, 0.0, 0.6411), (0.0, -0.3882, -0.1589, 2.418), (0.0, 0.1589, -0.3882, 3.669), (-0.0, 0.0, 0.0, 1.0)))
ob_cube_015.location = (-1.938, 3.217, 8.922)
ob_cube_015.rotation_euler = (0.0, -0.3927, -1.57)
ob_cube_015.scale = (0.4653, 0.4653, 0.4653)
ob_cube_015.lineart.crease_threshold = 0.0
_vg = ob_cube_015.vertex_groups.new(name='Bone')
_vg.add([0, 1, 2, 3, 4, 5, 6, 7], 1.0, 'REPLACE')
_m = ob_cube_015.modifiers.new('Skelett', 'ARMATURE')
_m.object = ob_skelett_009
ob_cube_016.parent = ob_skelett_008
ob_cube_016.matrix_parent_inverse = Matrix(((0.4194, -0.0, 0.0, -0.6286), (0.0, -0.3882, -0.1589, 2.418), (0.0, 0.1589, -0.3882, 3.669), (-0.0, 0.0, 0.0, 1.0)))
ob_cube_016.location = (1.32, 3.262, 8.922)
ob_cube_016.rotation_euler = (0.0, -0.3927, -1.57)
ob_cube_016.scale = (0.4653, 0.4653, 0.4653)
ob_cube_016.lineart.crease_threshold = 0.0
_vg = ob_cube_016.vertex_groups.new(name='Bone')
_vg.add([0, 1, 2, 3, 4, 5, 6, 7], 1.0, 'REPLACE')
_m = ob_cube_016.modifiers.new('Skelett', 'ARMATURE')
_m.object = ob_skelett_008
ob_cube_017.parent = ob_skelett_009
ob_cube_017.matrix_parent_inverse = Matrix(((0.4194, 0.0, 0.0, 0.6411), (0.0, -0.3882, -0.1589, 2.418), (0.0, 0.1589, -0.3882, 3.669), (-0.0, 0.0, 0.0, 1.0)))
ob_cube_017.location = (-2.119, 1.733, 5.665)
ob_cube_017.rotation_euler = (0.0, 0.3927, -1.57)
ob_cube_017.scale = (0.4653, 0.4653, 0.4653)
ob_cube_017.lineart.crease_threshold = 0.0
_vg = ob_cube_017.vertex_groups.new(name='Bone')
_vg.add([0, 1, 2, 3, 4, 5, 6, 7], 1.0, 'REPLACE')
_m = ob_cube_017.modifiers.new('Skelett', 'ARMATURE')
_m.object = ob_skelett_009
ob_cube.parent = ob_skelett_008
ob_cube.matrix_parent_inverse = Matrix(((0.4194, -0.0, 0.0, -0.6286), (0.0, -0.3882, -0.1589, 2.418), (0.0, 0.1589, -0.3882, 3.669), (-0.0, 0.0, 0.0, 1.0)))
ob_cube.location = (0.9904, 1.734, 5.665)
ob_cube.rotation_euler = (0.0, 0.3927, -1.57)
ob_cube.scale = (0.4653, 0.4653, 0.4653)
ob_cube.lineart.crease_threshold = 0.0
_vg = ob_cube.vertex_groups.new(name='Bone')
_vg.add([0, 1, 2, 3, 4, 5, 6, 7], 1.0, 'REPLACE')
_m = ob_cube.modifiers.new('Skelett', 'ARMATURE')
_m.object = ob_skelett_008
ob_skelett.location = (0.0, 3.569, 11.94)
ob_skelett.rotation_euler = (-0.5696, -0.0, 0.0)
ob_skelett.scale = (2.309, 2.309, 2.309)
ob_skelett.show_in_front = True
ob_skelett.lineart.crease_threshold = 0.0
ob_skelett_001.location = (0.0, 0.4096, 9.07)
ob_skelett_001.rotation_euler = (-0.7671, -0.0, 0.0)
ob_skelett_001.scale = (2.215, 2.215, 2.215)
ob_skelett_001.show_in_front = True
ob_skelett_001.lineart.crease_threshold = 0.0
ob_skelett_002.location = (0.0, -1.404, 10.71)
ob_skelett_002.scale = (3.256, 3.256, 3.256)
ob_skelett_002.show_in_front = True
ob_skelett_002.lineart.crease_threshold = 0.0
ob_skelett_003.location = (0.0, -3.511, 9.655)
ob_skelett_003.rotation_euler = (2.435, -0.0, 0.0)
ob_skelett_003.scale = (2.596, 2.596, 2.596)
ob_skelett_003.show_in_front = True
ob_skelett_003.lineart.crease_threshold = 0.0
ob_skelett_004.location = (0.0, -8.134, 4.213)
ob_skelett_004.rotation_euler = (1.878, -0.0, 0.0)
ob_skelett_004.scale = (1.894, 1.894, 1.894)
ob_skelett_004.show_in_front = True
ob_skelett_004.lineart.crease_threshold = 0.0
ob_skelett_005.location = (0.0, -12.99, 1.99)
ob_skelett_005.rotation_euler = (1.584, -0.0, 0.0)
ob_skelett_005.scale = (1.523, 1.523, 1.523)
ob_skelett_005.show_in_front = True
ob_skelett_005.lineart.crease_threshold = 0.0
ob_skelett_006.location = (1.814, -2.341, 5.852)
ob_skelett_006.rotation_euler = (-3.125, -0.0, 0.0)
ob_skelett_006.scale = (2.384, 2.384, 2.384)
ob_skelett_006.show_in_front = True
ob_skelett_006.lineart.crease_threshold = 0.0
ob_skelett_007.location = (-1.984, -2.341, 5.852)
ob_skelett_007.rotation_euler = (-3.125, -0.0, 0.0)
ob_skelett_007.scale = (2.384, 2.384, 2.384)
ob_skelett_007.show_in_front = True
ob_skelett_007.lineart.crease_threshold = 0.0
ob_skelett_008.location = (1.499, 2.019, 10.28)
ob_skelett_008.rotation_euler = (-2.753, -0.0, 0.0)
ob_skelett_008.scale = (2.384, 2.384, 2.384)
ob_skelett_008.show_in_front = True
ob_skelett_008.lineart.crease_threshold = 0.0
ob_skelett_009.location = (-1.528, 2.019, 10.28)
ob_skelett_009.rotation_euler = (-2.753, -0.0, 0.0)
ob_skelett_009.scale = (2.384, 2.384, 2.384)
ob_skelett_009.show_in_front = True
ob_skelett_009.lineart.crease_threshold = 0.0
ob_skelett_010.location = (1.727, -2.81, 0.4759)
ob_skelett_010.rotation_euler = (-1.526, -0.0, 0.0)
ob_skelett_010.scale = (1.502, 1.502, 1.502)
ob_skelett_010.show_in_front = True
ob_skelett_010.lineart.crease_threshold = 0.0
ob_skelett_011.location = (-1.87, -2.81, 0.4759)
ob_skelett_011.rotation_euler = (-1.526, -0.0, 0.0)
ob_skelett_011.scale = (1.502, 1.502, 1.502)
ob_skelett_011.show_in_front = True
ob_skelett_011.lineart.crease_threshold = 0.0

# ---- collection membership
scene.collection.objects.link(ob_cube_001)
scene.collection.objects.link(ob_cube_002)
scene.collection.objects.link(ob_cube_003)
scene.collection.objects.link(ob_cube_004)
scene.collection.objects.link(ob_cube_005)
scene.collection.objects.link(ob_cube_006)
scene.collection.objects.link(ob_cube_007)
scene.collection.objects.link(ob_cube_008)
scene.collection.objects.link(ob_cube_009)
scene.collection.objects.link(ob_cube_010)
scene.collection.objects.link(ob_cube_011)
scene.collection.objects.link(ob_cube_012)
scene.collection.objects.link(ob_cube_013)
scene.collection.objects.link(ob_cube_014)
scene.collection.objects.link(ob_cube_015)
scene.collection.objects.link(ob_cube_016)
scene.collection.objects.link(ob_cube_017)
scene.collection.objects.link(ob_cube)
scene.collection.objects.link(ob_skelett)
scene.collection.objects.link(ob_skelett_001)
scene.collection.objects.link(ob_skelett_002)
scene.collection.objects.link(ob_skelett_003)
scene.collection.objects.link(ob_skelett_004)
scene.collection.objects.link(ob_skelett_005)
scene.collection.objects.link(ob_skelett_006)
scene.collection.objects.link(ob_skelett_007)
scene.collection.objects.link(ob_skelett_008)
scene.collection.objects.link(ob_skelett_009)
scene.collection.objects.link(ob_skelett_010)
scene.collection.objects.link(ob_skelett_011)

# ---- scene / render settings (as saved in the file)
scene.frame_start = 1; scene.frame_end = 300; scene.frame_set(200)
scene.render.engine = 'BLENDER_EEVEE_NEXT'
scene.cycles.use_denoising = False
scene.cycles.samples = 128
scene.cycles.sampling_pattern = 'TABULATED_SOBOL'
scene.cycles.use_adaptive_sampling = False
scene.cycles.use_light_tree = False
scene.view_settings.view_transform = 'Filmic'
bpy.context.view_layer.update()

# ---- added for rendering (the .blend has no active camera and no usable light): camera, sun
cam_auto = bpy.data.cameras.new('AutoCamera')
cam_auto.lens = 50.0
cam_auto.sensor_width = 36.0
cam_auto.clip_end = 1000.0
ob_auto_camera = bpy.data.objects.new('AutoCamera', cam_auto)
scene.collection.objects.link(ob_auto_camera)
ob_auto_camera.location = (29.0463, -39.7445, 31.8437)
ob_auto_camera.rotation_euler = (1.09748, -7.21219e-08, 0.694738)
scene.camera = ob_auto_camera
light_auto_sun = bpy.data.lights.new('AutoSun', 'SUN')
light_auto_sun.energy = 3.0
light_auto_sun.angle = 0.0523599
ob_auto_sun = bpy.data.objects.new('AutoSun', light_auto_sun)
scene.collection.objects.link(ob_auto_sun)
ob_auto_sun.rotation_euler = (0.872665, 0.174533, 0.523599)
bpy.context.view_layer.update()
